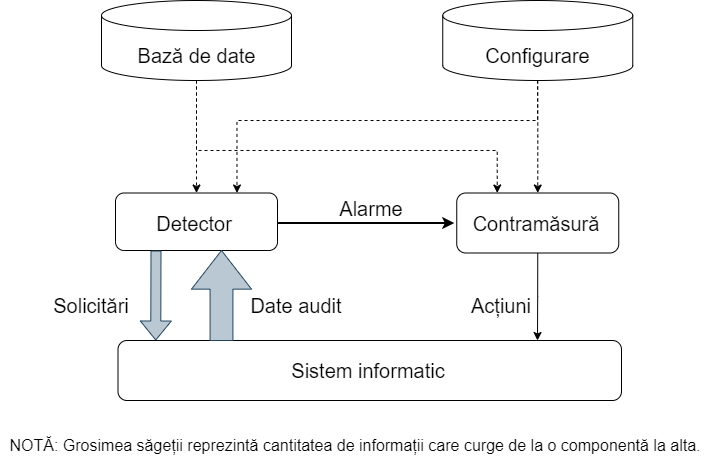

The diagram above was exported from draw.io. Its source (the exported page's mxGraphModel, read from the mxfile embedded in the PNG):
<mxGraphModel dx="1235" dy="740" grid="1" gridSize="10" guides="1" tooltips="1" connect="1" arrows="1" fold="1" page="1" pageScale="1" pageWidth="827" pageHeight="1169" math="0" shadow="0">
  <root>
    <mxCell id="0" />
    <mxCell id="1" parent="0" />
    <mxCell id="0BL_xwl2zmjHfKS6zjT8-10" style="edgeStyle=orthogonalEdgeStyle;rounded=0;orthogonalLoop=1;jettySize=auto;html=1;exitX=0.5;exitY=1;exitDx=0;exitDy=0;exitPerimeter=0;entryX=0.5;entryY=0;entryDx=0;entryDy=0;dashed=1;strokeWidth=1;" edge="1" parent="1" source="0BL_xwl2zmjHfKS6zjT8-1" target="0BL_xwl2zmjHfKS6zjT8-5">
      <mxGeometry relative="1" as="geometry" />
    </mxCell>
    <mxCell id="0BL_xwl2zmjHfKS6zjT8-1" value="" style="shape=cylinder3;whiteSpace=wrap;html=1;boundedLbl=1;backgroundOutline=1;size=15;" vertex="1" parent="1">
      <mxGeometry x="160" y="140" width="190" height="80" as="geometry" />
    </mxCell>
    <mxCell id="0BL_xwl2zmjHfKS6zjT8-16" style="edgeStyle=orthogonalEdgeStyle;rounded=0;orthogonalLoop=1;jettySize=auto;html=1;exitX=0.5;exitY=1;exitDx=0;exitDy=0;entryX=0.25;entryY=0;entryDx=0;entryDy=0;dashed=1;exitPerimeter=0;" edge="1" parent="1" source="0BL_xwl2zmjHfKS6zjT8-1" target="0BL_xwl2zmjHfKS6zjT8-7">
      <mxGeometry relative="1" as="geometry">
        <Array as="points">
          <mxPoint x="255" y="290" />
          <mxPoint x="556" y="290" />
        </Array>
      </mxGeometry>
    </mxCell>
    <mxCell id="0BL_xwl2zmjHfKS6zjT8-2" value="&lt;font style=&quot;font-size: 20px;&quot;&gt;Bază de date&lt;/font&gt;" style="text;html=1;align=center;verticalAlign=middle;whiteSpace=wrap;rounded=0;" vertex="1" parent="1">
      <mxGeometry x="192.5" y="180" width="125" height="30" as="geometry" />
    </mxCell>
    <mxCell id="0BL_xwl2zmjHfKS6zjT8-13" style="edgeStyle=orthogonalEdgeStyle;rounded=0;orthogonalLoop=1;jettySize=auto;html=1;exitX=0.5;exitY=1;exitDx=0;exitDy=0;exitPerimeter=0;entryX=0.5;entryY=0;entryDx=0;entryDy=0;dashed=1;" edge="1" parent="1" source="0BL_xwl2zmjHfKS6zjT8-3" target="0BL_xwl2zmjHfKS6zjT8-7">
      <mxGeometry relative="1" as="geometry" />
    </mxCell>
    <mxCell id="0BL_xwl2zmjHfKS6zjT8-3" value="" style="shape=cylinder3;whiteSpace=wrap;html=1;boundedLbl=1;backgroundOutline=1;size=15;" vertex="1" parent="1">
      <mxGeometry x="501.25" y="140" width="190" height="80" as="geometry" />
    </mxCell>
    <mxCell id="0BL_xwl2zmjHfKS6zjT8-15" style="edgeStyle=orthogonalEdgeStyle;rounded=0;orthogonalLoop=1;jettySize=auto;html=1;entryX=0.75;entryY=0;entryDx=0;entryDy=0;dashed=1;" edge="1" parent="1" target="0BL_xwl2zmjHfKS6zjT8-5">
      <mxGeometry relative="1" as="geometry">
        <mxPoint x="596" y="220" as="sourcePoint" />
        <Array as="points">
          <mxPoint x="596" y="260" />
          <mxPoint x="296" y="260" />
        </Array>
      </mxGeometry>
    </mxCell>
    <mxCell id="0BL_xwl2zmjHfKS6zjT8-4" value="&lt;font style=&quot;font-size: 20px;&quot;&gt;Configurare&lt;/font&gt;" style="text;html=1;align=center;verticalAlign=middle;whiteSpace=wrap;rounded=0;" vertex="1" parent="1">
      <mxGeometry x="533.75" y="180" width="125" height="30" as="geometry" />
    </mxCell>
    <mxCell id="0BL_xwl2zmjHfKS6zjT8-5" value="" style="rounded=1;whiteSpace=wrap;html=1;" vertex="1" parent="1">
      <mxGeometry x="174" y="332.5" width="162" height="57.5" as="geometry" />
    </mxCell>
    <mxCell id="0BL_xwl2zmjHfKS6zjT8-17" style="edgeStyle=orthogonalEdgeStyle;rounded=0;orthogonalLoop=1;jettySize=auto;html=1;strokeWidth=2;" edge="1" parent="1" source="0BL_xwl2zmjHfKS6zjT8-6" target="0BL_xwl2zmjHfKS6zjT8-8">
      <mxGeometry relative="1" as="geometry" />
    </mxCell>
    <mxCell id="0BL_xwl2zmjHfKS6zjT8-6" value="&lt;span style=&quot;font-size: 20px;&quot;&gt;Detector&lt;/span&gt;" style="text;html=1;align=center;verticalAlign=middle;whiteSpace=wrap;rounded=0;" vertex="1" parent="1">
      <mxGeometry x="171.5" y="350" width="164.5" height="25" as="geometry" />
    </mxCell>
    <mxCell id="0BL_xwl2zmjHfKS6zjT8-7" value="" style="rounded=1;whiteSpace=wrap;html=1;" vertex="1" parent="1">
      <mxGeometry x="515.25" y="332.5" width="162" height="60" as="geometry" />
    </mxCell>
    <mxCell id="0BL_xwl2zmjHfKS6zjT8-8" value="&lt;font style=&quot;font-size: 20px;&quot;&gt;Contramăsură&lt;/font&gt;" style="text;html=1;align=center;verticalAlign=middle;whiteSpace=wrap;rounded=0;" vertex="1" parent="1">
      <mxGeometry x="512.75" y="350" width="164.5" height="25" as="geometry" />
    </mxCell>
    <mxCell id="0BL_xwl2zmjHfKS6zjT8-18" value="&lt;font style=&quot;font-size: 20px;&quot;&gt;Alarme&lt;/font&gt;" style="text;html=1;align=center;verticalAlign=middle;whiteSpace=wrap;rounded=0;" vertex="1" parent="1">
      <mxGeometry x="400" y="332.5" width="60" height="30" as="geometry" />
    </mxCell>
    <mxCell id="0BL_xwl2zmjHfKS6zjT8-20" value="" style="shape=flexArrow;endArrow=classic;html=1;rounded=0;exitX=0.25;exitY=1;exitDx=0;exitDy=0;entryX=0.075;entryY=0;entryDx=0;entryDy=0;entryPerimeter=0;fillColor=#bac8d3;strokeColor=#23445d;" edge="1" parent="1" source="0BL_xwl2zmjHfKS6zjT8-5" target="0BL_xwl2zmjHfKS6zjT8-21">
      <mxGeometry width="50" height="50" relative="1" as="geometry">
        <mxPoint x="280" y="500" as="sourcePoint" />
        <mxPoint x="210" y="480" as="targetPoint" />
      </mxGeometry>
    </mxCell>
    <mxCell id="0BL_xwl2zmjHfKS6zjT8-21" value="" style="rounded=1;whiteSpace=wrap;html=1;" vertex="1" parent="1">
      <mxGeometry x="176.5" y="480" width="503.5" height="60" as="geometry" />
    </mxCell>
    <mxCell id="0BL_xwl2zmjHfKS6zjT8-22" value="&lt;font style=&quot;font-size: 20px;&quot;&gt;Sistem informatic&lt;/font&gt;" style="text;html=1;align=center;verticalAlign=middle;whiteSpace=wrap;rounded=0;" vertex="1" parent="1">
      <mxGeometry x="174" y="497.5" width="506" height="25" as="geometry" />
    </mxCell>
    <mxCell id="0BL_xwl2zmjHfKS6zjT8-25" value="" style="shape=singleArrow;direction=north;whiteSpace=wrap;html=1;arrowWidth=0.3809253250374792;arrowSize=0.42941149543313484;fillColor=#bac8d3;strokeColor=#23445d;" vertex="1" parent="1">
      <mxGeometry x="250" y="390" width="60" height="90" as="geometry" />
    </mxCell>
    <mxCell id="0BL_xwl2zmjHfKS6zjT8-27" style="edgeStyle=orthogonalEdgeStyle;rounded=0;orthogonalLoop=1;jettySize=auto;html=1;exitX=0.5;exitY=1;exitDx=0;exitDy=0;" edge="1" parent="1" source="0BL_xwl2zmjHfKS6zjT8-7">
      <mxGeometry relative="1" as="geometry">
        <mxPoint x="596" y="480" as="targetPoint" />
      </mxGeometry>
    </mxCell>
    <mxCell id="0BL_xwl2zmjHfKS6zjT8-28" value="&lt;font style=&quot;font-size: 20px;&quot;&gt;Acțiuni&lt;/font&gt;" style="text;html=1;align=center;verticalAlign=middle;whiteSpace=wrap;rounded=0;" vertex="1" parent="1">
      <mxGeometry x="530" y="430" width="60" height="30" as="geometry" />
    </mxCell>
    <mxCell id="0BL_xwl2zmjHfKS6zjT8-29" value="&lt;font style=&quot;font-size: 20px;&quot;&gt;Date audit&lt;/font&gt;" style="text;html=1;align=center;verticalAlign=middle;whiteSpace=wrap;rounded=0;" vertex="1" parent="1">
      <mxGeometry x="300" y="430" width="110" height="30" as="geometry" />
    </mxCell>
    <mxCell id="0BL_xwl2zmjHfKS6zjT8-30" value="&lt;font style=&quot;font-size: 20px;&quot;&gt;Solicitări&lt;/font&gt;" style="text;html=1;align=center;verticalAlign=middle;whiteSpace=wrap;rounded=0;" vertex="1" parent="1">
      <mxGeometry x="120" y="430" width="60" height="30" as="geometry" />
    </mxCell>
    <mxCell id="0BL_xwl2zmjHfKS6zjT8-31" value="&lt;font style=&quot;font-size: 16px;&quot;&gt;NOTĂ: Grosimea săgeții reprezintă cantitatea de informații care curge de la o componentă la alta.&lt;/font&gt;" style="text;html=1;align=center;verticalAlign=middle;whiteSpace=wrap;rounded=0;" vertex="1" parent="1">
      <mxGeometry x="59" y="570" width="710" height="30" as="geometry" />
    </mxCell>
  </root>
</mxGraphModel>